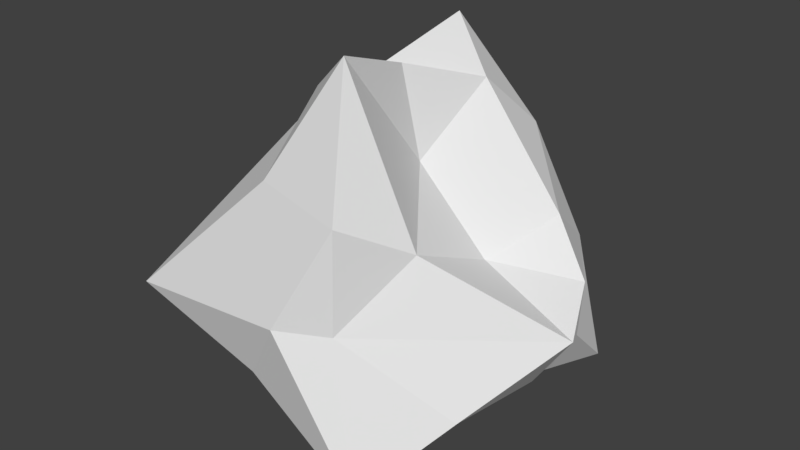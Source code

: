 # Source: asteroid-3.blend  (saved by Blender 2.78.0; exported with 4.5.12 LTS)
import bpy
from mathutils import Matrix  # noqa: F401  (used for matrix-valued properties, if any)

bpy.ops.wm.read_factory_settings(use_empty=True)
scene = bpy.context.scene
scene.name = 'Scene'

# ---- collections
col_collection_1 = bpy.data.collections.new('Collection 1'); scene.collection.children.link(col_collection_1)

# ---- world
world_world = bpy.data.worlds.new('World'); scene.world = world_world
world_world.color = (0.05088, 0.05088, 0.05088)
world_world.use_sun_shadow = False
world_world.sun_shadow_jitter_overblur = 0.0
world_world.cycles.sampling_method = 'MANUAL'

# ---- meshes
me_icosphere = bpy.data.meshes.new('Icosphere')
me_icosphere.from_pydata([(5.452e-09, -1.908e-08, -4.842), (3.762, -2.545, -2.663), (-1.689, -4.311, -2.547), (-4.773, -0.08131, -2.03), (0.03319, 4.194, -1.361), (4.005, 2.681, -2.509), (1.227, -4.145, 2.585), (-3.091, -0.6331, 3.281), (-3.504, 2.546, 2.773), (1.338, 4.119, 2.773), (2.482, 0.2374, 0.3937), (-0.1111, -0.02615, 5.261), (-0.7007, -2.493, -4.329), (2.145, -1.568, -4.329), (2.111, -4.619, -4.594), (4.206, 0.1456, -2.624), (2.31, 1.564, -4.291), (-2.767, -0.04066, -4.051), (-3.602, -2.505, -2.676), (-0.3696, 2.467, -4.003), (-5.489, 2.024, -1.883), (3.717, 4.58, -4.224), (5.455, -0.07501, -0.766), (4.692, 1.642, -0.07848), (-0.1728, -4.984, -0.3099), (1.075, -4.078, -0.4689), (-4.826, -1.199, 0.08094), (-5.74, -4.449, -1.213), (-2.922, 3.899, 0.3561), (-4.826, 1.456, 0.06787), (3.096, 3.985, -0.172), (0.2199, 4.869, 0.344), (2.233, -2.275, 1.489), (-1.551, -3.634, 2.844), (-4.034, 0.3919, 2.774), (-1.273, 3.917, 5.509), (3.332, 2.421, 1.145), (0.2444, -2.549, 6.164), (0.4909, -0.01499, 2.715), (-2.02, -1.115, 4.519), (-2.059, 1.496, 4.423), (0.7866, 2.421, 4.423)], [], [(0, 13, 12), (1, 13, 15), (0, 12, 17), (0, 17, 19), (0, 19, 16), (1, 15, 22), (2, 14, 24), (3, 18, 26), (4, 20, 28), (5, 21, 30), (1, 22, 25), (2, 24, 27), (3, 26, 29), (4, 28, 31), (5, 30, 23), (6, 32, 37), (7, 33, 39), (8, 34, 40), (9, 35, 41), (10, 36, 38), (38, 41, 11), (38, 36, 41), (36, 9, 41), (41, 40, 11), (41, 35, 40), (35, 8, 40), (40, 39, 11), (40, 34, 39), (34, 7, 39), (39, 37, 11), (39, 33, 37), (33, 6, 37), (37, 38, 11), (37, 32, 38), (32, 10, 38), (23, 36, 10), (23, 30, 36), (30, 9, 36), (31, 35, 9), (31, 28, 35), (28, 8, 35), (29, 34, 8), (29, 26, 34), (26, 7, 34), (27, 33, 7), (27, 24, 33), (24, 6, 33), (25, 32, 6), (25, 22, 32), (22, 10, 32), (30, 31, 9), (30, 21, 31), (21, 4, 31), (28, 29, 8), (28, 20, 29), (20, 3, 29), (26, 27, 7), (26, 18, 27), (18, 2, 27), (24, 25, 6), (24, 14, 25), (14, 1, 25), (22, 23, 10), (22, 15, 23), (15, 5, 23), (16, 21, 5), (16, 19, 21), (19, 4, 21), (19, 20, 4), (19, 17, 20), (17, 3, 20), (17, 18, 3), (17, 12, 18), (12, 2, 18), (15, 16, 5), (15, 13, 16), (13, 0, 16), (12, 14, 2), (12, 13, 14), (13, 1, 14)])
me_icosphere.use_remesh_preserve_volume = False
me_icosphere.use_remesh_preserve_attributes = False
me_icosphere.use_mirror_vertex_groups = False
me_icosphere.update()

# ---- objects
ob_icosphere = bpy.data.objects.new('Icosphere', me_icosphere)

# ---- transforms, parenting, visibility, modifiers, constraints
ob_icosphere.location = (0.0, 0.0, 0.0)
ob_icosphere.lineart.crease_threshold = 0.0

# ---- collection membership
col_collection_1.objects.link(ob_icosphere)

# ---- scene / render settings (as saved in the file)
scene.frame_start = 1; scene.frame_end = 250; scene.frame_set(1)
scene.render.engine = 'BLENDER_EEVEE_NEXT'
scene.render.resolution_percentage = 50
scene.render.dither_intensity = 0.0
scene.cycles.use_denoising = False
scene.cycles.samples = 128
scene.cycles.sampling_pattern = 'TABULATED_SOBOL'
scene.cycles.light_sampling_threshold = 0.0
scene.cycles.use_adaptive_sampling = False
scene.cycles.use_light_tree = False
scene.cycles.blur_glossy = 0.0
scene.cycles.sample_clamp_indirect = 0.0
scene.view_settings.view_transform = 'Standard'
bpy.context.view_layer.update()

# ---- added for rendering (the .blend has no active camera and no usable light): camera, sun
cam_auto = bpy.data.cameras.new('AutoCamera')
cam_auto.lens = 50.0
cam_auto.sensor_width = 36.0
cam_auto.clip_end = 1000.0
ob_auto_camera = bpy.data.objects.new('AutoCamera', cam_auto)
scene.collection.objects.link(ob_auto_camera)
ob_auto_camera.location = (17.007, -20.6367, 14.3804)
ob_auto_camera.rotation_euler = (1.09748, -7.21219e-08, 0.694738)
scene.camera = ob_auto_camera
light_auto_sun = bpy.data.lights.new('AutoSun', 'SUN')
light_auto_sun.energy = 3.0
light_auto_sun.angle = 0.0523599
ob_auto_sun = bpy.data.objects.new('AutoSun', light_auto_sun)
scene.collection.objects.link(ob_auto_sun)
ob_auto_sun.rotation_euler = (0.872665, 0.174533, 0.523599)
bpy.context.view_layer.update()
